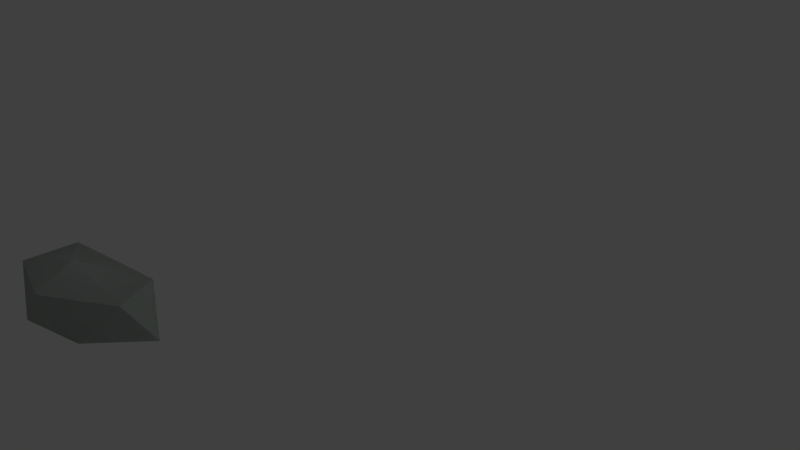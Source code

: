 # Source: pedra_pequena_1.blend  (saved by Blender 2.79.0; exported with 4.5.12 LTS)
import bpy
from mathutils import Matrix  # noqa: F401  (used for matrix-valued properties, if any)

bpy.ops.wm.read_factory_settings(use_empty=True)
scene = bpy.context.scene
scene.name = 'Scene'

# ---- collections
col_collection_1 = bpy.data.collections.new('Collection 1'); scene.collection.children.link(col_collection_1)

# ---- materials (node trees are filled in below, after node groups)
mat_material_007 = bpy.data.materials.new('Material.007')
mat_material_007.alpha_threshold = 0.0
mat_material_007.use_transparent_shadow = False
mat_material_007.diffuse_color = (0.3264, 0.3264, 0.3264, 1.0)
mat_material_007.roughness = 0.5
mat_material_008 = bpy.data.materials.new('Material.008')
mat_material_008.alpha_threshold = 0.0
mat_material_008.use_transparent_shadow = False
mat_material_008.diffuse_color = (0.644, 0.7024, 0.6583, 1.0)
mat_material_008.roughness = 0.5

# ---- material node trees

# ---- world
world_world = bpy.data.worlds.new('World'); scene.world = world_world
world_world.color = (0.05088, 0.05088, 0.05088)
world_world.use_sun_shadow = False
world_world.sun_shadow_jitter_overblur = 0.0
world_world.cycles.sampling_method = 'MANUAL'

# ---- cameras
cam_camera = bpy.data.cameras.new('Camera')
cam_camera.clip_end = 100.0
cam_camera.lens = 35.0
cam_camera.sensor_width = 32.0
cam_camera.sensor_height = 18.0
cam_camera.ortho_scale = 7.314
cam_camera.dof.focus_distance = 0.0
cam_camera.dof.aperture_fstop = 128.0

# ---- lights
light_lamp = bpy.data.lights.new('Lamp', 'POINT')
light_lamp.transmission_factor = 0.0
light_lamp.cutoff_distance = 30.0
light_lamp.energy = 100.0
light_lamp.shadow_buffer_clip_start = 1.001
light_lamp.shadow_soft_size = 0.1
light_lamp.shadow_maximum_resolution = 0.006
light_lamp.use_absolute_resolution = True

# ---- meshes
me_icosphere_020 = bpy.data.meshes.new('Icosphere.020')
me_icosphere_020.from_pydata([(0.0, 0.0, -1.313), (1.317, -0.9568, -0.8139), (-0.503, -1.548, -0.8139), (-1.628, 0.0, -0.8139), (-0.503, 1.548, -0.8139), (2.504, 0.9568, -0.8139), (0.503, -1.548, 0.8139), (-1.317, -0.9568, 0.8139), (-1.317, 0.9568, 0.8139), (1.69, 1.548, 0.8139), (2.279, 0.0, 0.8139), (0.0, 0.0, 1.216)], [], [(0, 1, 2), (1, 0, 5), (0, 2, 3), (0, 3, 4), (0, 4, 5), (1, 5, 10), (2, 1, 6), (3, 2, 7), (4, 3, 8), (5, 4, 9), (1, 10, 6), (2, 6, 7), (3, 7, 8), (4, 8, 9), (5, 9, 10), (6, 10, 11), (7, 6, 11), (8, 7, 11), (9, 8, 11), (10, 9, 11)])
me_icosphere_020.polygons.foreach_set('material_index', [1, 1, 1, 1, 1, 1, 1, 1, 1, 1, 1, 1, 1, 1, 1, 1, 1, 1, 1, 1])
me_icosphere_020.materials.append(mat_material_007)
me_icosphere_020.materials.append(mat_material_008)
me_icosphere_020.use_remesh_preserve_volume = False
me_icosphere_020.use_remesh_preserve_attributes = False
me_icosphere_020.use_mirror_vertex_groups = False
me_icosphere_020.update()
me_icosphere_017 = bpy.data.meshes.new('Icosphere.017')
me_icosphere_017.from_pydata([(0.0, 0.0, -1.313), (1.317, -0.9568, -0.8139), (-0.503, -1.548, -0.8139), (-1.628, 0.0, -0.8139), (-0.503, 1.548, -0.8139), (2.504, 0.9568, -0.8139), (0.503, -1.548, 0.8139), (-1.317, -0.9568, 0.8139), (-1.317, 0.9568, 0.8139), (1.69, 1.548, 0.8139), (2.279, 0.0, 0.8139), (0.0, 0.0, 1.216)], [], [(0, 1, 2), (1, 0, 5), (0, 2, 3), (0, 3, 4), (0, 4, 5), (1, 5, 10), (2, 1, 6), (3, 2, 7), (4, 3, 8), (5, 4, 9), (1, 10, 6), (2, 6, 7), (3, 7, 8), (4, 8, 9), (5, 9, 10), (6, 10, 11), (7, 6, 11), (8, 7, 11), (9, 8, 11), (10, 9, 11)])
me_icosphere_017.polygons.foreach_set('material_index', [1, 1, 1, 1, 1, 1, 1, 1, 1, 1, 1, 1, 1, 1, 1, 1, 1, 1, 1, 1])
me_icosphere_017.materials.append(mat_material_007)
me_icosphere_017.materials.append(mat_material_008)
me_icosphere_017.use_remesh_preserve_volume = False
me_icosphere_017.use_remesh_preserve_attributes = False
me_icosphere_017.use_mirror_vertex_groups = False
me_icosphere_017.update()

# ---- objects
ob_icosphere_009 = bpy.data.objects.new('Icosphere.009', me_icosphere_020)
ob_icosphere_006 = bpy.data.objects.new('Icosphere.006', me_icosphere_017)
ob_lamp = bpy.data.objects.new('Lamp', light_lamp)
ob_camera = bpy.data.objects.new('Camera', cam_camera)

# ---- transforms, parenting, visibility, modifiers, constraints
ob_icosphere_009.location = (-1.068, -3.361, 0.362)
ob_icosphere_009.scale = (0.4573, 0.3416, 0.3197)
ob_icosphere_009.lineart.crease_threshold = 0.0
ob_icosphere_006.location = (-1.068, -3.361, 0.362)
ob_icosphere_006.scale = (0.4573, 0.3416, 0.3197)
ob_icosphere_006.lineart.crease_threshold = 0.0
ob_lamp.location = (4.076, 1.005, 5.904)
ob_lamp.rotation_euler = (0.6503, 0.05522, 1.866)
ob_lamp.lock_rotations_4d = False
ob_lamp.empty_display_type = 'ARROWS'
ob_lamp.color = (0.0, 0.0, 0.0, 0.0)
ob_lamp.lineart.crease_threshold = 0.0
ob_camera.location = (7.481, -6.508, 5.344)
ob_camera.rotation_euler = (1.109, 0.0, 0.8149)
ob_camera.lock_rotations_4d = False
ob_camera.empty_display_type = 'ARROWS'
ob_camera.color = (0.0, 0.0, 0.0, 0.0)
ob_camera.display_type = 'WIRE'
ob_camera.lineart.crease_threshold = 0.0

# ---- collection membership
col_collection_1.objects.link(ob_icosphere_009)
col_collection_1.objects.link(ob_icosphere_006)
col_collection_1.objects.link(ob_lamp)
col_collection_1.objects.link(ob_camera)

# ---- scene / render settings (as saved in the file)
scene.camera = ob_camera
scene.frame_start = 1; scene.frame_end = 250; scene.frame_set(1)
scene.render.engine = 'BLENDER_EEVEE_NEXT'
scene.render.resolution_percentage = 50
scene.render.dither_intensity = 0.0
scene.cycles.use_denoising = False
scene.cycles.samples = 128
scene.cycles.sampling_pattern = 'TABULATED_SOBOL'
scene.cycles.light_sampling_threshold = 0.0
scene.cycles.use_adaptive_sampling = False
scene.cycles.use_light_tree = False
scene.cycles.blur_glossy = 0.0
scene.cycles.sample_clamp_indirect = 0.0
scene.view_settings.view_transform = 'Standard'
bpy.context.view_layer.update()
